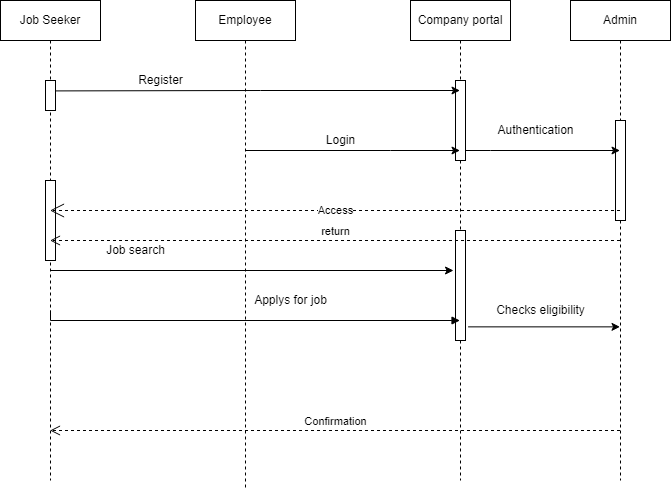

The diagram above was exported from draw.io. Its source (the exported page's mxGraphModel, read from the mxfile embedded in the PNG):
<mxGraphModel dx="1024" dy="473" grid="1" gridSize="10" guides="1" tooltips="1" connect="1" arrows="1" fold="1" page="1" pageScale="1" pageWidth="850" pageHeight="1100" math="0" shadow="0">
  <root>
    <mxCell id="0" />
    <mxCell id="1" parent="0" />
    <mxCell id="XRFk5mwk27_10qlOFLf4-17" style="edgeStyle=orthogonalEdgeStyle;rounded=0;orthogonalLoop=1;jettySize=auto;html=1;" edge="1" parent="1" source="XRFk5mwk27_10qlOFLf4-1">
      <mxGeometry relative="1" as="geometry">
        <mxPoint x="583" y="430" as="targetPoint" />
        <Array as="points">
          <mxPoint x="583" y="430" />
        </Array>
      </mxGeometry>
    </mxCell>
    <mxCell id="XRFk5mwk27_10qlOFLf4-1" value="Job Seeker" style="shape=umlLifeline;perimeter=lifelinePerimeter;whiteSpace=wrap;html=1;container=1;collapsible=0;recursiveResize=0;outlineConnect=0;" vertex="1" parent="1">
      <mxGeometry x="130" y="160" width="100" height="480" as="geometry" />
    </mxCell>
    <mxCell id="XRFk5mwk27_10qlOFLf4-2" value="" style="html=1;points=[];perimeter=orthogonalPerimeter;" vertex="1" parent="XRFk5mwk27_10qlOFLf4-1">
      <mxGeometry x="45" y="80" width="10" height="30" as="geometry" />
    </mxCell>
    <mxCell id="XRFk5mwk27_10qlOFLf4-27" value="" style="html=1;points=[];perimeter=orthogonalPerimeter;" vertex="1" parent="XRFk5mwk27_10qlOFLf4-1">
      <mxGeometry x="45" y="180" width="10" height="80" as="geometry" />
    </mxCell>
    <mxCell id="XRFk5mwk27_10qlOFLf4-5" value="Company portal" style="shape=umlLifeline;perimeter=lifelinePerimeter;whiteSpace=wrap;html=1;container=1;collapsible=0;recursiveResize=0;outlineConnect=0;" vertex="1" parent="1">
      <mxGeometry x="540" y="160" width="100" height="480" as="geometry" />
    </mxCell>
    <mxCell id="XRFk5mwk27_10qlOFLf4-6" value="" style="html=1;points=[];perimeter=orthogonalPerimeter;" vertex="1" parent="XRFk5mwk27_10qlOFLf4-5">
      <mxGeometry x="45" y="80" width="10" height="80" as="geometry" />
    </mxCell>
    <mxCell id="XRFk5mwk27_10qlOFLf4-24" value="" style="html=1;points=[];perimeter=orthogonalPerimeter;" vertex="1" parent="XRFk5mwk27_10qlOFLf4-5">
      <mxGeometry x="45" y="230" width="10" height="110" as="geometry" />
    </mxCell>
    <mxCell id="XRFk5mwk27_10qlOFLf4-12" style="edgeStyle=orthogonalEdgeStyle;rounded=0;orthogonalLoop=1;jettySize=auto;html=1;" edge="1" parent="1" source="XRFk5mwk27_10qlOFLf4-7" target="XRFk5mwk27_10qlOFLf4-5">
      <mxGeometry relative="1" as="geometry">
        <Array as="points">
          <mxPoint x="520" y="310" />
          <mxPoint x="520" y="310" />
        </Array>
      </mxGeometry>
    </mxCell>
    <mxCell id="XRFk5mwk27_10qlOFLf4-7" value="Employee" style="shape=umlLifeline;perimeter=lifelinePerimeter;whiteSpace=wrap;html=1;container=1;collapsible=0;recursiveResize=0;outlineConnect=0;" vertex="1" parent="1">
      <mxGeometry x="325" y="160" width="100" height="490" as="geometry" />
    </mxCell>
    <mxCell id="XRFk5mwk27_10qlOFLf4-8" value="Admin" style="shape=umlLifeline;perimeter=lifelinePerimeter;whiteSpace=wrap;html=1;container=1;collapsible=0;recursiveResize=0;outlineConnect=0;" vertex="1" parent="1">
      <mxGeometry x="700" y="160" width="100" height="480" as="geometry" />
    </mxCell>
    <mxCell id="XRFk5mwk27_10qlOFLf4-26" value="" style="html=1;points=[];perimeter=orthogonalPerimeter;" vertex="1" parent="XRFk5mwk27_10qlOFLf4-8">
      <mxGeometry x="45" y="120" width="10" height="100" as="geometry" />
    </mxCell>
    <mxCell id="XRFk5mwk27_10qlOFLf4-9" value="" style="endArrow=classic;html=1;rounded=0;exitX=0.98;exitY=0.347;exitDx=0;exitDy=0;exitPerimeter=0;" edge="1" parent="1" source="XRFk5mwk27_10qlOFLf4-2" target="XRFk5mwk27_10qlOFLf4-5">
      <mxGeometry relative="1" as="geometry">
        <mxPoint x="410" y="360" as="sourcePoint" />
        <mxPoint x="510" y="360" as="targetPoint" />
        <Array as="points">
          <mxPoint x="390" y="250" />
        </Array>
      </mxGeometry>
    </mxCell>
    <mxCell id="XRFk5mwk27_10qlOFLf4-11" value="Register" style="text;html=1;align=center;verticalAlign=middle;resizable=0;points=[];autosize=1;strokeColor=none;fillColor=none;" vertex="1" parent="1">
      <mxGeometry x="260" y="230" width="60" height="20" as="geometry" />
    </mxCell>
    <mxCell id="XRFk5mwk27_10qlOFLf4-13" value="Login" style="text;html=1;align=center;verticalAlign=middle;resizable=0;points=[];autosize=1;strokeColor=none;fillColor=none;" vertex="1" parent="1">
      <mxGeometry x="445" y="290" width="50" height="20" as="geometry" />
    </mxCell>
    <mxCell id="XRFk5mwk27_10qlOFLf4-14" style="edgeStyle=orthogonalEdgeStyle;rounded=0;orthogonalLoop=1;jettySize=auto;html=1;" edge="1" parent="1" source="XRFk5mwk27_10qlOFLf4-6" target="XRFk5mwk27_10qlOFLf4-8">
      <mxGeometry relative="1" as="geometry">
        <Array as="points">
          <mxPoint x="620" y="310" />
          <mxPoint x="620" y="310" />
        </Array>
      </mxGeometry>
    </mxCell>
    <mxCell id="XRFk5mwk27_10qlOFLf4-15" value="Authentication" style="text;html=1;align=center;verticalAlign=middle;resizable=0;points=[];autosize=1;strokeColor=none;fillColor=none;" vertex="1" parent="1">
      <mxGeometry x="620" y="280" width="90" height="20" as="geometry" />
    </mxCell>
    <mxCell id="XRFk5mwk27_10qlOFLf4-16" value="Access" style="endArrow=open;endSize=12;dashed=1;html=1;rounded=0;" edge="1" parent="1" source="XRFk5mwk27_10qlOFLf4-8" target="XRFk5mwk27_10qlOFLf4-1">
      <mxGeometry width="160" relative="1" as="geometry">
        <mxPoint x="380" y="400" as="sourcePoint" />
        <mxPoint x="540" y="400" as="targetPoint" />
        <Array as="points">
          <mxPoint x="350" y="370" />
        </Array>
      </mxGeometry>
    </mxCell>
    <mxCell id="XRFk5mwk27_10qlOFLf4-18" value="Job search" style="text;html=1;align=center;verticalAlign=middle;resizable=0;points=[];autosize=1;strokeColor=none;fillColor=none;" vertex="1" parent="1">
      <mxGeometry x="230" y="400" width="70" height="20" as="geometry" />
    </mxCell>
    <mxCell id="XRFk5mwk27_10qlOFLf4-28" value="" style="endArrow=block;endFill=1;html=1;edgeStyle=orthogonalEdgeStyle;align=left;verticalAlign=top;rounded=0;" edge="1" parent="1" target="XRFk5mwk27_10qlOFLf4-5">
      <mxGeometry x="-1" relative="1" as="geometry">
        <mxPoint x="180" y="470" as="sourcePoint" />
        <mxPoint x="540" y="500" as="targetPoint" />
        <Array as="points">
          <mxPoint x="180" y="480" />
        </Array>
      </mxGeometry>
    </mxCell>
    <mxCell id="XRFk5mwk27_10qlOFLf4-31" value="Applys for job" style="text;html=1;align=center;verticalAlign=middle;resizable=0;points=[];autosize=1;strokeColor=none;fillColor=none;" vertex="1" parent="1">
      <mxGeometry x="375" y="450" width="90" height="20" as="geometry" />
    </mxCell>
    <mxCell id="XRFk5mwk27_10qlOFLf4-34" value="" style="endArrow=classic;html=1;rounded=0;exitX=1.26;exitY=0.876;exitDx=0;exitDy=0;exitPerimeter=0;" edge="1" parent="1" source="XRFk5mwk27_10qlOFLf4-24" target="XRFk5mwk27_10qlOFLf4-8">
      <mxGeometry width="50" height="50" relative="1" as="geometry">
        <mxPoint x="430" y="450" as="sourcePoint" />
        <mxPoint x="480" y="400" as="targetPoint" />
      </mxGeometry>
    </mxCell>
    <mxCell id="XRFk5mwk27_10qlOFLf4-35" value="Checks eligibility" style="text;html=1;align=center;verticalAlign=middle;resizable=0;points=[];autosize=1;strokeColor=none;fillColor=none;" vertex="1" parent="1">
      <mxGeometry x="620" y="460" width="100" height="20" as="geometry" />
    </mxCell>
    <mxCell id="XRFk5mwk27_10qlOFLf4-38" value="return" style="html=1;verticalAlign=bottom;endArrow=open;dashed=1;endSize=8;rounded=0;" edge="1" parent="1" source="XRFk5mwk27_10qlOFLf4-8" target="XRFk5mwk27_10qlOFLf4-1">
      <mxGeometry relative="1" as="geometry">
        <mxPoint x="510" y="680" as="sourcePoint" />
        <mxPoint x="430" y="680" as="targetPoint" />
      </mxGeometry>
    </mxCell>
    <mxCell id="XRFk5mwk27_10qlOFLf4-39" value="Confirmation" style="html=1;verticalAlign=bottom;endArrow=open;dashed=1;endSize=8;rounded=0;" edge="1" parent="1" source="XRFk5mwk27_10qlOFLf4-8" target="XRFk5mwk27_10qlOFLf4-1">
      <mxGeometry relative="1" as="geometry">
        <mxPoint x="510" y="680" as="sourcePoint" />
        <mxPoint x="180" y="650" as="targetPoint" />
        <Array as="points">
          <mxPoint x="420" y="590" />
        </Array>
      </mxGeometry>
    </mxCell>
  </root>
</mxGraphModel>